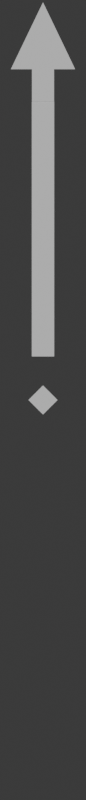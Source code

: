# Source: Clock-ellapsed.blend  (saved by Blender 5.0.118; exported with 4.5.12 LTS)
import bpy
from mathutils import Matrix  # noqa: F401  (used for matrix-valued properties, if any)

bpy.ops.wm.read_factory_settings(use_empty=True)
scene = bpy.context.scene
scene.name = 'Scene'

# ---- collections
col_render = bpy.data.collections.new('Render'); scene.collection.children.link(col_render)
col_windowlights = bpy.data.collections.new('WindowLights')  # instanced only; not linked into the scene
col_fullillumination = bpy.data.collections.new('FullIllumination')  # instanced only; not linked into the scene

# ---- materials (node trees are filled in below, after node groups)
mat_gaugetext = bpy.data.materials.new('GaugeText')
mat_blackplastic = bpy.data.materials.new('BlackPlastic')

# ---- material node trees

# ---- world
world_world = bpy.data.worlds.new('World'); scene.world = world_world
world_world.use_nodes = True; world_world.node_tree.nodes.clear()
_N = world_world.node_tree.nodes; _L = world_world.node_tree.links
n0 = _N.new('ShaderNodeOutputWorld'); n0.name = 'World Output'; n0.location = (300, 300)
n1 = _N.new('ShaderNodeBackground'); n1.name = 'Background'; n1.location = (10, 300)
n1.inputs[0].default_value = (0.05088, 0.05088, 0.05088, 1.0)
_L.new(n1.outputs[0], n0.inputs[0])
n0.is_active_output = True
world_world.color = (0.05088, 0.05088, 0.05088)
world_world.sun_shadow_jitter_overblur = 0.0

# ---- cameras
cam_camera = bpy.data.cameras.new('Camera')
cam_camera.type = 'ORTHO'
cam_camera.clip_end = 100.0
cam_camera.ortho_scale = 0.035

# ---- meshes
me_plane = bpy.data.meshes.new('Plane')
me_plane.from_pydata([(-0.3048, -0.3048, 0.0), (0.3048, -0.3048, 0.0), (-0.3048, 0.3048, 0.0), (0.3048, 0.3048, 0.0)], [], [(0, 1, 3, 2)])
_uv = me_plane.uv_layers.new(name='UVMap')
_uv.uv.foreach_set('vector', [0.0, 0.0, 1.0, 0.0, 1.0, 1.0, 0.0, 1.0])
me_plane.update()
me_plane_022 = bpy.data.meshes.new('Plane.022')
me_plane_022.from_pydata([(0.0, -0.003738, 0.0), (0.003738, 0.0, 0.0), (-0.003738, 0.0, 0.0), (0.0, 0.003738, 0.0)], [], [(0, 1, 3, 2)])
_uv = me_plane_022.uv_layers.new(name='UVMap')
_uv.uv.foreach_set('vector', [0.0, 0.0, 1.0, 0.0, 1.0, 1.0, 0.0, 1.0])
me_plane_022.update()
me_plane_009 = bpy.data.meshes.new('Plane.009')
me_plane_009.from_pydata([(-2.98e-08, 0.0139, 0.0), (-2.98e-08, 0.0139, 0.0), (-0.007676, -0.002064, 0.0), (0.007675, -0.002064, 0.0), (-0.002639, -0.009773, 0.0), (0.002639, -0.009773, 0.0), (-0.002639, -0.002064, 0.0), (0.002639, -0.002064, 0.0)], [], [(2, 3, 1, 0), (4, 5, 7, 6)])
_uv = me_plane_009.uv_layers.new(name='UVMap')
_uv.uv.foreach_set('vector', [0.0, 0.8858, 1.0, 0.8858, 1.0, 1.0, 0.0, 1.0, 0.0, 0.0, 1.0, 0.0, 1.0, 0.8858, 0.0, 0.8858])
me_plane_009.materials.append(mat_gaugetext)
me_plane_009.update()
me_plane_011 = bpy.data.meshes.new('Plane.011')
me_plane_011.from_pydata([(-0.002875, 0.03279, 0.0), (0.002875, 0.03279, 0.0), (-0.002875, -0.03279, 0.0), (0.002875, -0.03279, 0.0)], [], [(1, 0, 2, 3)])
_uv = me_plane_011.uv_layers.new(name='UVMap')
_uv.uv.foreach_set('vector', [1.0, 0.0, 0.0, 0.0, 0.0, 0.0, 1.0, 0.0])
me_plane_011.materials.append(mat_blackplastic)
me_plane_011.update()

# ---- objects
ob_camera = bpy.data.objects.new('Camera', cam_camera)
ob_plane = bpy.data.objects.new('Plane', me_plane)
ob_clockelapsedpivot = bpy.data.objects.new('ClockElapsedPivot', me_plane_022)
ob_clockelapsedtip = bpy.data.objects.new('ClockElapsedTip', me_plane_009)
ob_clockelapsedtipbase = bpy.data.objects.new('ClockElapsedTipBase', me_plane_011)
ob_windowlights = bpy.data.objects.new('WindowLights', None)
ob_fullillumination = bpy.data.objects.new('FullIllumination', None)

# ---- transforms, parenting, visibility, modifiers, constraints
ob_camera.location = (0.0, 0.0, 1.908)
ob_camera.lock_rotations_4d = False
ob_camera.empty_display_type = 'ARROWS'
ob_camera.color = (0.0, 0.0, 0.0, 0.0)
ob_camera.hide_render = True
ob_camera.display_type = 'WIRE'
ob_camera.lineart.crease_threshold = 0.0
ob_plane.location = (0.0, 0.0, 0.0)
ob_plane.scale = (0.00625, 0.05792, 0.05736)
ob_plane.hide_render = True
ob_clockelapsedpivot.location = (0.0, 1.016e-06, 0.0002608)
ob_clockelapsedpivot.scale = (0.17, 0.17, 0.17)
ob_clockelapsedtip.location = (0.0, 0.01485, 0.0003439)
ob_clockelapsedtip.scale = (0.1832, 0.1832, 0.1832)
ob_clockelapsedtipbase.location = (0.0, 0.00748, 0.0002621)
ob_clockelapsedtipbase.scale = (0.17, 0.17, 0.17)
ob_windowlights.location = (0.0, 0.0, 0.0)
ob_windowlights.hide_render = True
ob_windowlights.instance_type = 'COLLECTION'
ob_fullillumination.location = (0.0, 0.0, 0.0)
ob_fullillumination.instance_type = 'COLLECTION'
ob_windowlights.instance_collection = col_windowlights
ob_fullillumination.instance_collection = col_fullillumination

# ---- collection membership
scene.collection.objects.link(ob_camera)
scene.collection.objects.link(ob_plane)
col_render.objects.link(ob_clockelapsedpivot)
col_render.objects.link(ob_clockelapsedtip)
col_render.objects.link(ob_clockelapsedtipbase)
col_render.objects.link(ob_windowlights)
col_render.objects.link(ob_fullillumination)

# ---- scene / render settings (as saved in the file)
scene.camera = ob_camera
scene.frame_start = 1; scene.frame_end = 250; scene.frame_set(4)
scene.render.engine = 'BLENDER_EEVEE_NEXT'
scene.render.resolution_x = 30
scene.render.resolution_y = 278
scene.render.film_transparent = True
scene.render.bake_bias = 0.0
scene.render.bake_samples = 0
scene.eevee.use_raytracing = True
bpy.context.view_layer.update()

# ---- added for rendering (the .blend has no usable light): sun
light_auto_sun = bpy.data.lights.new('AutoSun', 'SUN')
light_auto_sun.energy = 3.0
light_auto_sun.angle = 0.0523599
ob_auto_sun = bpy.data.objects.new('AutoSun', light_auto_sun)
scene.collection.objects.link(ob_auto_sun)
ob_auto_sun.rotation_euler = (0.872665, 0.174533, 0.523599)
bpy.context.view_layer.update()
